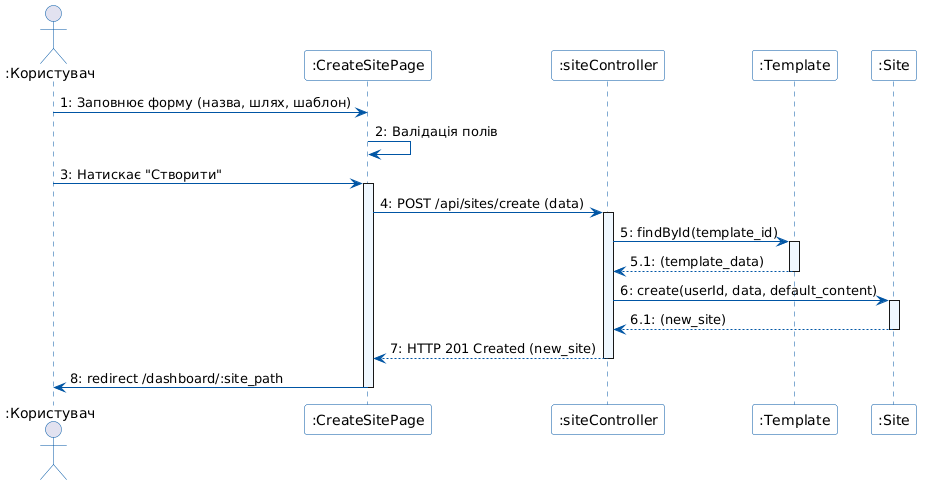

The diagram above was rendered by PlantUML. Its source (embedded in the PNG):
@startuml
skinparam sequence {
    ArrowColor #0055A4
    ActorBorderColor #0055A4
    LifeLineBorderColor #0055A4
    LifeLineBackgroundColor #F0F8FF
    ParticipantBorderColor #0055A4
    ParticipantBackgroundColor #FDFDFD
}

actor ":Користувач" as User
participant ":CreateSitePage" as UI
participant ":siteController" as Controller
participant ":Template" as TemplateModel
participant ":Site" as SiteModel

User -> UI : 1: Заповнює форму (назва, шлях, шаблон)
UI -> UI : 2: Валідація полів
User -> UI : 3: Натискає "Створити"

activate UI
UI -> Controller : 4: POST /api/sites/create (data)
activate Controller

Controller -> TemplateModel : 5: findById(template_id)
activate TemplateModel
TemplateModel --> Controller : 5.1: (template_data)
deactivate TemplateModel

Controller -> SiteModel : 6: create(userId, data, default_content)
activate SiteModel
SiteModel --> Controller : 6.1: (new_site)
deactivate SiteModel

Controller --> UI : 7: HTTP 201 Created (new_site)
deactivate Controller
UI -> User : 8: redirect /dashboard/:site_path
deactivate UI
@enduml